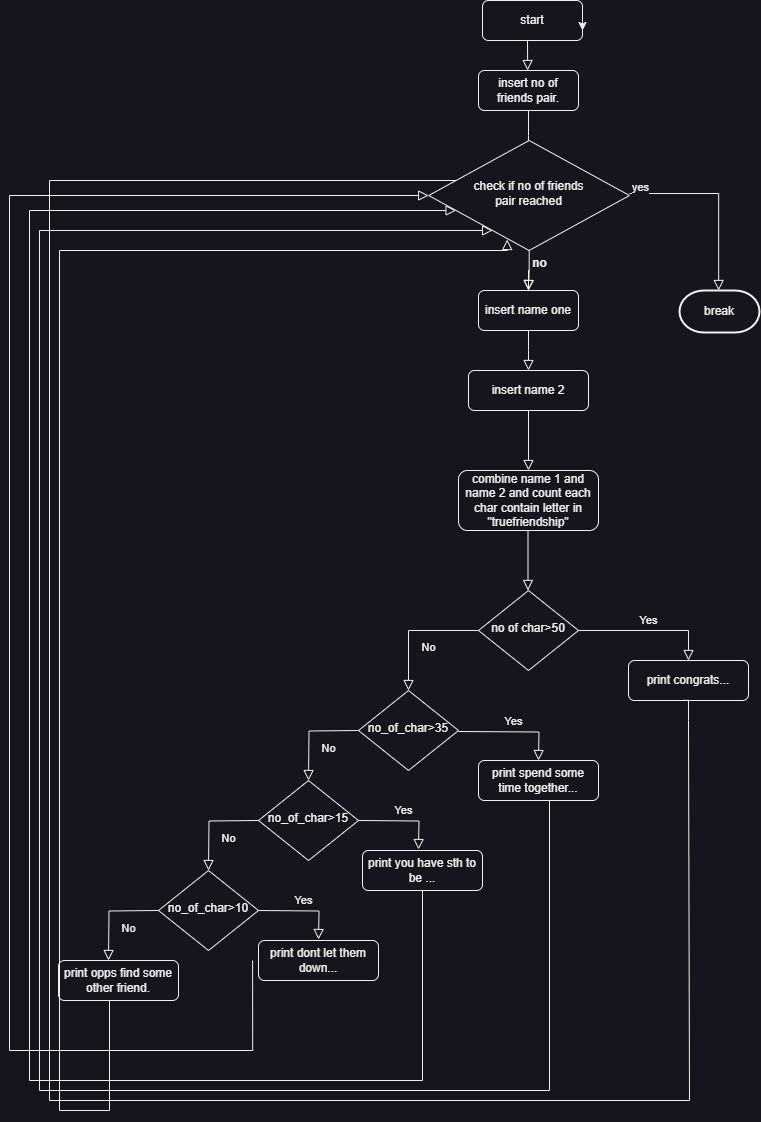

The diagram above was exported from draw.io. Its source (the exported page's mxGraphModel, read from the mxfile embedded in the PNG):
<mxGraphModel dx="1323" dy="875" grid="1" gridSize="10" guides="1" tooltips="1" connect="1" arrows="1" fold="1" page="1" pageScale="1" pageWidth="827" pageHeight="1169" math="0" shadow="0">
  <root>
    <mxCell id="WIyWlLk6GJQsqaUBKTNV-0" />
    <mxCell id="WIyWlLk6GJQsqaUBKTNV-1" parent="WIyWlLk6GJQsqaUBKTNV-0" />
    <mxCell id="WIyWlLk6GJQsqaUBKTNV-2" value="" style="rounded=0;html=1;jettySize=auto;orthogonalLoop=1;fontSize=11;endArrow=block;endFill=0;endSize=8;strokeWidth=1;shadow=0;labelBackgroundColor=none;edgeStyle=orthogonalEdgeStyle;entryX=0.5;entryY=0;entryDx=0;entryDy=0;" parent="WIyWlLk6GJQsqaUBKTNV-1" source="VunnxBRw-qqdGysOEaxB-51" target="VunnxBRw-qqdGysOEaxB-0" edge="1">
      <mxGeometry relative="1" as="geometry">
        <mxPoint x="538.5" y="190" as="sourcePoint" />
        <mxPoint x="539" y="260" as="targetPoint" />
      </mxGeometry>
    </mxCell>
    <mxCell id="WIyWlLk6GJQsqaUBKTNV-10" value="no of char&amp;gt;50" style="rhombus;whiteSpace=wrap;html=1;shadow=0;fontFamily=Helvetica;fontSize=12;align=center;strokeWidth=1;spacing=6;spacingTop=-4;" parent="WIyWlLk6GJQsqaUBKTNV-1" vertex="1">
      <mxGeometry x="489" y="590" width="100" height="80" as="geometry" />
    </mxCell>
    <mxCell id="WIyWlLk6GJQsqaUBKTNV-11" value="insert name 2&lt;br&gt;" style="rounded=1;whiteSpace=wrap;html=1;fontSize=12;glass=0;strokeWidth=1;shadow=0;" parent="WIyWlLk6GJQsqaUBKTNV-1" vertex="1">
      <mxGeometry x="479" y="370" width="120" height="40" as="geometry" />
    </mxCell>
    <mxCell id="WIyWlLk6GJQsqaUBKTNV-12" value="print congrats..." style="rounded=1;whiteSpace=wrap;html=1;fontSize=12;glass=0;strokeWidth=1;shadow=0;" parent="WIyWlLk6GJQsqaUBKTNV-1" vertex="1">
      <mxGeometry x="639" y="660" width="120" height="40" as="geometry" />
    </mxCell>
    <mxCell id="VunnxBRw-qqdGysOEaxB-1" value="" style="rounded=0;html=1;jettySize=auto;orthogonalLoop=1;fontSize=11;endArrow=block;endFill=0;endSize=8;strokeWidth=1;shadow=0;labelBackgroundColor=none;edgeStyle=orthogonalEdgeStyle;" edge="1" parent="WIyWlLk6GJQsqaUBKTNV-1" source="VunnxBRw-qqdGysOEaxB-0">
      <mxGeometry relative="1" as="geometry">
        <mxPoint x="538.5" y="300" as="sourcePoint" />
        <mxPoint x="539" y="370" as="targetPoint" />
      </mxGeometry>
    </mxCell>
    <mxCell id="VunnxBRw-qqdGysOEaxB-3" value="combine name 1 and name 2 and count each char contain letter in &quot;truefriendship&quot;" style="rounded=1;whiteSpace=wrap;html=1;fontSize=12;glass=0;strokeWidth=1;shadow=0;" vertex="1" parent="WIyWlLk6GJQsqaUBKTNV-1">
      <mxGeometry x="469" y="470" width="140" height="60" as="geometry" />
    </mxCell>
    <mxCell id="VunnxBRw-qqdGysOEaxB-4" value="" style="rounded=0;html=1;jettySize=auto;orthogonalLoop=1;fontSize=11;endArrow=block;endFill=0;endSize=8;strokeWidth=1;shadow=0;labelBackgroundColor=none;edgeStyle=orthogonalEdgeStyle;entryX=0.5;entryY=0;entryDx=0;entryDy=0;" edge="1" parent="WIyWlLk6GJQsqaUBKTNV-1">
      <mxGeometry relative="1" as="geometry">
        <mxPoint x="539" y="410" as="sourcePoint" />
        <mxPoint x="539" y="470" as="targetPoint" />
      </mxGeometry>
    </mxCell>
    <mxCell id="VunnxBRw-qqdGysOEaxB-5" value="" style="rounded=0;html=1;jettySize=auto;orthogonalLoop=1;fontSize=11;endArrow=block;endFill=0;endSize=8;strokeWidth=1;shadow=0;labelBackgroundColor=none;edgeStyle=orthogonalEdgeStyle;" edge="1" parent="WIyWlLk6GJQsqaUBKTNV-1">
      <mxGeometry x="0.3333" y="20" relative="1" as="geometry">
        <mxPoint as="offset" />
        <mxPoint x="538.5" y="530" as="sourcePoint" />
        <mxPoint x="538.5" y="590" as="targetPoint" />
      </mxGeometry>
    </mxCell>
    <mxCell id="VunnxBRw-qqdGysOEaxB-7" value="Yes" style="edgeStyle=orthogonalEdgeStyle;rounded=0;html=1;jettySize=auto;orthogonalLoop=1;fontSize=11;endArrow=block;endFill=0;endSize=8;strokeWidth=1;shadow=0;labelBackgroundColor=none;exitX=1;exitY=0.5;exitDx=0;exitDy=0;entryX=0.5;entryY=0;entryDx=0;entryDy=0;" edge="1" parent="WIyWlLk6GJQsqaUBKTNV-1" source="WIyWlLk6GJQsqaUBKTNV-10" target="WIyWlLk6GJQsqaUBKTNV-12">
      <mxGeometry y="10" relative="1" as="geometry">
        <mxPoint as="offset" />
        <mxPoint x="669" y="629.5" as="sourcePoint" />
        <mxPoint x="699" y="630" as="targetPoint" />
      </mxGeometry>
    </mxCell>
    <mxCell id="VunnxBRw-qqdGysOEaxB-9" value="No" style="rounded=0;html=1;jettySize=auto;orthogonalLoop=1;fontSize=11;endArrow=block;endFill=0;endSize=8;strokeWidth=1;shadow=0;labelBackgroundColor=none;edgeStyle=orthogonalEdgeStyle;exitX=0;exitY=0.5;exitDx=0;exitDy=0;entryX=0.5;entryY=0;entryDx=0;entryDy=0;" edge="1" parent="WIyWlLk6GJQsqaUBKTNV-1" source="WIyWlLk6GJQsqaUBKTNV-10" target="VunnxBRw-qqdGysOEaxB-10">
      <mxGeometry x="0.3333" y="20" relative="1" as="geometry">
        <mxPoint as="offset" />
        <mxPoint x="419" y="625" as="sourcePoint" />
        <mxPoint x="419" y="685" as="targetPoint" />
      </mxGeometry>
    </mxCell>
    <mxCell id="VunnxBRw-qqdGysOEaxB-10" value="no_of_char&amp;gt;35" style="rhombus;whiteSpace=wrap;html=1;shadow=0;fontFamily=Helvetica;fontSize=12;align=center;strokeWidth=1;spacing=6;spacingTop=-4;" vertex="1" parent="WIyWlLk6GJQsqaUBKTNV-1">
      <mxGeometry x="369" y="690" width="100" height="80" as="geometry" />
    </mxCell>
    <mxCell id="VunnxBRw-qqdGysOEaxB-11" value="Yes" style="edgeStyle=orthogonalEdgeStyle;rounded=0;html=1;jettySize=auto;orthogonalLoop=1;fontSize=11;endArrow=block;endFill=0;endSize=8;strokeWidth=1;shadow=0;labelBackgroundColor=none;entryX=0.5;entryY=0;entryDx=0;entryDy=0;" edge="1" parent="WIyWlLk6GJQsqaUBKTNV-1">
      <mxGeometry y="10" relative="1" as="geometry">
        <mxPoint as="offset" />
        <mxPoint x="469" y="731" as="sourcePoint" />
        <mxPoint x="549" y="760" as="targetPoint" />
      </mxGeometry>
    </mxCell>
    <mxCell id="VunnxBRw-qqdGysOEaxB-12" value="print spend some time together..." style="rounded=1;whiteSpace=wrap;html=1;fontSize=12;glass=0;strokeWidth=1;shadow=0;" vertex="1" parent="WIyWlLk6GJQsqaUBKTNV-1">
      <mxGeometry x="489" y="760" width="120" height="40" as="geometry" />
    </mxCell>
    <mxCell id="VunnxBRw-qqdGysOEaxB-13" value="No" style="rounded=0;html=1;jettySize=auto;orthogonalLoop=1;fontSize=11;endArrow=block;endFill=0;endSize=8;strokeWidth=1;shadow=0;labelBackgroundColor=none;edgeStyle=orthogonalEdgeStyle;entryX=0.5;entryY=0;entryDx=0;entryDy=0;" edge="1" parent="WIyWlLk6GJQsqaUBKTNV-1">
      <mxGeometry x="0.3333" y="20" relative="1" as="geometry">
        <mxPoint as="offset" />
        <mxPoint x="369" y="730" as="sourcePoint" />
        <mxPoint x="319" y="780" as="targetPoint" />
      </mxGeometry>
    </mxCell>
    <mxCell id="VunnxBRw-qqdGysOEaxB-14" value="no_of_char&amp;gt;15" style="rhombus;whiteSpace=wrap;html=1;shadow=0;fontFamily=Helvetica;fontSize=12;align=center;strokeWidth=1;spacing=6;spacingTop=-4;" vertex="1" parent="WIyWlLk6GJQsqaUBKTNV-1">
      <mxGeometry x="269" y="780" width="100" height="80" as="geometry" />
    </mxCell>
    <mxCell id="VunnxBRw-qqdGysOEaxB-15" value="Yes" style="edgeStyle=orthogonalEdgeStyle;rounded=0;html=1;jettySize=auto;orthogonalLoop=1;fontSize=11;endArrow=block;endFill=0;endSize=8;strokeWidth=1;shadow=0;labelBackgroundColor=none;entryX=0.5;entryY=0;entryDx=0;entryDy=0;" edge="1" parent="WIyWlLk6GJQsqaUBKTNV-1">
      <mxGeometry y="10" relative="1" as="geometry">
        <mxPoint as="offset" />
        <mxPoint x="369" y="820" as="sourcePoint" />
        <mxPoint x="429" y="849" as="targetPoint" />
      </mxGeometry>
    </mxCell>
    <mxCell id="VunnxBRw-qqdGysOEaxB-16" value="print you have sth to be ..." style="rounded=1;whiteSpace=wrap;html=1;fontSize=12;glass=0;strokeWidth=1;shadow=0;" vertex="1" parent="WIyWlLk6GJQsqaUBKTNV-1">
      <mxGeometry x="373" y="850" width="120" height="40" as="geometry" />
    </mxCell>
    <mxCell id="VunnxBRw-qqdGysOEaxB-17" value="No" style="rounded=0;html=1;jettySize=auto;orthogonalLoop=1;fontSize=11;endArrow=block;endFill=0;endSize=8;strokeWidth=1;shadow=0;labelBackgroundColor=none;edgeStyle=orthogonalEdgeStyle;entryX=0.5;entryY=0;entryDx=0;entryDy=0;" edge="1" parent="WIyWlLk6GJQsqaUBKTNV-1">
      <mxGeometry x="0.3333" y="20" relative="1" as="geometry">
        <mxPoint as="offset" />
        <mxPoint x="269" y="820" as="sourcePoint" />
        <mxPoint x="219" y="870" as="targetPoint" />
      </mxGeometry>
    </mxCell>
    <mxCell id="VunnxBRw-qqdGysOEaxB-18" value="no_of_char&amp;gt;10" style="rhombus;whiteSpace=wrap;html=1;shadow=0;fontFamily=Helvetica;fontSize=12;align=center;strokeWidth=1;spacing=6;spacingTop=-4;" vertex="1" parent="WIyWlLk6GJQsqaUBKTNV-1">
      <mxGeometry x="169" y="870" width="100" height="80" as="geometry" />
    </mxCell>
    <mxCell id="VunnxBRw-qqdGysOEaxB-19" value="Yes" style="edgeStyle=orthogonalEdgeStyle;rounded=0;html=1;jettySize=auto;orthogonalLoop=1;fontSize=11;endArrow=block;endFill=0;endSize=8;strokeWidth=1;shadow=0;labelBackgroundColor=none;entryX=0.5;entryY=0;entryDx=0;entryDy=0;" edge="1" parent="WIyWlLk6GJQsqaUBKTNV-1">
      <mxGeometry y="10" relative="1" as="geometry">
        <mxPoint as="offset" />
        <mxPoint x="269" y="910" as="sourcePoint" />
        <mxPoint x="329" y="939" as="targetPoint" />
      </mxGeometry>
    </mxCell>
    <mxCell id="VunnxBRw-qqdGysOEaxB-20" value="print dont let them down..." style="rounded=1;whiteSpace=wrap;html=1;fontSize=12;glass=0;strokeWidth=1;shadow=0;" vertex="1" parent="WIyWlLk6GJQsqaUBKTNV-1">
      <mxGeometry x="269" y="940" width="120" height="40" as="geometry" />
    </mxCell>
    <mxCell id="VunnxBRw-qqdGysOEaxB-21" value="No" style="rounded=0;html=1;jettySize=auto;orthogonalLoop=1;fontSize=11;endArrow=block;endFill=0;endSize=8;strokeWidth=1;shadow=0;labelBackgroundColor=none;edgeStyle=orthogonalEdgeStyle;entryX=0.5;entryY=0;entryDx=0;entryDy=0;" edge="1" parent="WIyWlLk6GJQsqaUBKTNV-1">
      <mxGeometry x="0.3333" y="20" relative="1" as="geometry">
        <mxPoint as="offset" />
        <mxPoint x="169" y="910" as="sourcePoint" />
        <mxPoint x="119" y="960" as="targetPoint" />
      </mxGeometry>
    </mxCell>
    <mxCell id="VunnxBRw-qqdGysOEaxB-22" value="print opps find some other friend." style="rounded=1;whiteSpace=wrap;html=1;fontSize=12;glass=0;strokeWidth=1;shadow=0;" vertex="1" parent="WIyWlLk6GJQsqaUBKTNV-1">
      <mxGeometry x="69" y="960" width="120" height="40" as="geometry" />
    </mxCell>
    <mxCell id="VunnxBRw-qqdGysOEaxB-23" value="start" style="rounded=1;whiteSpace=wrap;html=1;fontSize=12;glass=0;strokeWidth=1;shadow=0;" vertex="1" parent="WIyWlLk6GJQsqaUBKTNV-1">
      <mxGeometry x="493" width="100" height="40" as="geometry" />
    </mxCell>
    <mxCell id="VunnxBRw-qqdGysOEaxB-24" value="" style="rounded=0;html=1;jettySize=auto;orthogonalLoop=1;fontSize=11;endArrow=block;endFill=0;endSize=8;strokeWidth=1;shadow=0;labelBackgroundColor=none;edgeStyle=orthogonalEdgeStyle;exitX=0.5;exitY=1;exitDx=0;exitDy=0;" edge="1" parent="WIyWlLk6GJQsqaUBKTNV-1" source="VunnxBRw-qqdGysOEaxB-35">
      <mxGeometry relative="1" as="geometry">
        <mxPoint x="538.17" y="120" as="sourcePoint" />
        <mxPoint x="538.67" y="160" as="targetPoint" />
      </mxGeometry>
    </mxCell>
    <mxCell id="VunnxBRw-qqdGysOEaxB-28" value="" style="edgeStyle=orthogonalEdgeStyle;rounded=0;html=1;jettySize=auto;orthogonalLoop=1;fontSize=11;endArrow=block;endFill=0;endSize=8;strokeWidth=1;shadow=0;labelBackgroundColor=none;exitX=0.75;exitY=1;exitDx=0;exitDy=0;" edge="1" parent="WIyWlLk6GJQsqaUBKTNV-1" source="VunnxBRw-qqdGysOEaxB-16" target="VunnxBRw-qqdGysOEaxB-51">
      <mxGeometry y="10" relative="1" as="geometry">
        <mxPoint as="offset" />
        <mxPoint x="339" y="990" as="sourcePoint" />
        <mxPoint x="350" y="100" as="targetPoint" />
        <Array as="points">
          <mxPoint x="433" y="890" />
          <mxPoint x="433" y="1080" />
          <mxPoint x="40" y="1080" />
          <mxPoint x="40" y="210" />
        </Array>
      </mxGeometry>
    </mxCell>
    <mxCell id="VunnxBRw-qqdGysOEaxB-29" value="" style="edgeStyle=orthogonalEdgeStyle;rounded=0;html=1;jettySize=auto;orthogonalLoop=1;fontSize=11;endArrow=block;endFill=0;endSize=8;strokeWidth=1;shadow=0;labelBackgroundColor=none;" edge="1" parent="WIyWlLk6GJQsqaUBKTNV-1" target="VunnxBRw-qqdGysOEaxB-51">
      <mxGeometry y="10" relative="1" as="geometry">
        <mxPoint as="offset" />
        <mxPoint x="560" y="800" as="sourcePoint" />
        <mxPoint x="440" y="210" as="targetPoint" />
        <Array as="points">
          <mxPoint x="560" y="1090" />
          <mxPoint x="50" y="1090" />
          <mxPoint x="50" y="230" />
        </Array>
      </mxGeometry>
    </mxCell>
    <mxCell id="VunnxBRw-qqdGysOEaxB-30" value="" style="edgeStyle=orthogonalEdgeStyle;rounded=0;html=1;jettySize=auto;orthogonalLoop=1;fontSize=11;endArrow=block;endFill=0;endSize=8;strokeWidth=1;shadow=0;labelBackgroundColor=none;exitX=0.455;exitY=0.996;exitDx=0;exitDy=0;exitPerimeter=0;" edge="1" parent="WIyWlLk6GJQsqaUBKTNV-1" source="WIyWlLk6GJQsqaUBKTNV-12">
      <mxGeometry y="10" relative="1" as="geometry">
        <mxPoint as="offset" />
        <mxPoint x="700" y="700" as="sourcePoint" />
        <mxPoint x="500" y="180" as="targetPoint" />
        <Array as="points">
          <mxPoint x="699" y="700" />
          <mxPoint x="699" y="720" />
          <mxPoint x="700" y="1100" />
          <mxPoint x="60" y="1100" />
          <mxPoint x="60" y="163" />
        </Array>
      </mxGeometry>
    </mxCell>
    <mxCell id="VunnxBRw-qqdGysOEaxB-31" value="" style="edgeStyle=orthogonalEdgeStyle;rounded=0;html=1;jettySize=auto;orthogonalLoop=1;fontSize=11;endArrow=block;endFill=0;endSize=8;strokeWidth=1;shadow=0;labelBackgroundColor=none;entryX=0.391;entryY=0.9;entryDx=0;entryDy=0;entryPerimeter=0;" edge="1" parent="WIyWlLk6GJQsqaUBKTNV-1" target="VunnxBRw-qqdGysOEaxB-51">
      <mxGeometry y="10" relative="1" as="geometry">
        <mxPoint as="offset" />
        <mxPoint x="120" y="1000" as="sourcePoint" />
        <mxPoint x="490" y="230" as="targetPoint" />
        <Array as="points">
          <mxPoint x="120" y="1110" />
          <mxPoint x="70" y="1110" />
          <mxPoint x="70" y="250" />
          <mxPoint x="517" y="250" />
        </Array>
      </mxGeometry>
    </mxCell>
    <mxCell id="VunnxBRw-qqdGysOEaxB-35" value="insert no of friends pair." style="rounded=1;whiteSpace=wrap;html=1;fontSize=12;glass=0;strokeWidth=1;shadow=0;" vertex="1" parent="WIyWlLk6GJQsqaUBKTNV-1">
      <mxGeometry x="489" y="70" width="100" height="40" as="geometry" />
    </mxCell>
    <mxCell id="VunnxBRw-qqdGysOEaxB-44" style="edgeStyle=orthogonalEdgeStyle;rounded=0;orthogonalLoop=1;jettySize=auto;html=1;exitX=0.5;exitY=1;exitDx=0;exitDy=0;exitPerimeter=0;" edge="1" parent="WIyWlLk6GJQsqaUBKTNV-1">
      <mxGeometry relative="1" as="geometry">
        <mxPoint x="260.5" y="410" as="sourcePoint" />
        <mxPoint x="260.5" y="410" as="targetPoint" />
      </mxGeometry>
    </mxCell>
    <mxCell id="VunnxBRw-qqdGysOEaxB-45" value="" style="rounded=0;html=1;jettySize=auto;orthogonalLoop=1;fontSize=11;endArrow=block;endFill=0;endSize=8;strokeWidth=1;shadow=0;labelBackgroundColor=none;edgeStyle=orthogonalEdgeStyle;" edge="1" parent="WIyWlLk6GJQsqaUBKTNV-1" target="VunnxBRw-qqdGysOEaxB-0">
      <mxGeometry relative="1" as="geometry">
        <mxPoint x="538.5" y="300" as="sourcePoint" />
        <mxPoint x="539" y="370" as="targetPoint" />
      </mxGeometry>
    </mxCell>
    <mxCell id="VunnxBRw-qqdGysOEaxB-0" value="insert name one&lt;br&gt;" style="rounded=1;whiteSpace=wrap;html=1;fontSize=12;glass=0;strokeWidth=1;shadow=0;" vertex="1" parent="WIyWlLk6GJQsqaUBKTNV-1">
      <mxGeometry x="489" y="290" width="100" height="40" as="geometry" />
    </mxCell>
    <mxCell id="VunnxBRw-qqdGysOEaxB-56" value="no" style="text;html=1;align=center;verticalAlign=middle;resizable=0;points=[];autosize=1;strokeColor=none;fillColor=none;fontStyle=1" vertex="1" parent="WIyWlLk6GJQsqaUBKTNV-1">
      <mxGeometry x="530" y="248" width="40" height="30" as="geometry" />
    </mxCell>
    <mxCell id="VunnxBRw-qqdGysOEaxB-57" value="break" style="strokeWidth=2;html=1;shape=mxgraph.flowchart.terminator;whiteSpace=wrap;" vertex="1" parent="WIyWlLk6GJQsqaUBKTNV-1">
      <mxGeometry x="690" y="290" width="80" height="42" as="geometry" />
    </mxCell>
    <mxCell id="VunnxBRw-qqdGysOEaxB-60" value="" style="edgeStyle=orthogonalEdgeStyle;rounded=0;html=1;jettySize=auto;orthogonalLoop=1;fontSize=11;endArrow=block;endFill=0;endSize=8;strokeWidth=1;shadow=0;labelBackgroundColor=none;exitX=0.5;exitY=1;exitDx=0;exitDy=0;" edge="1" parent="WIyWlLk6GJQsqaUBKTNV-1" target="VunnxBRw-qqdGysOEaxB-51">
      <mxGeometry y="10" relative="1" as="geometry">
        <mxPoint as="offset" />
        <mxPoint x="263.1" y="960" as="sourcePoint" />
        <mxPoint x="570" y="190" as="targetPoint" />
        <Array as="points">
          <mxPoint x="263" y="1050" />
          <mxPoint x="20" y="1050" />
        </Array>
      </mxGeometry>
    </mxCell>
    <mxCell id="VunnxBRw-qqdGysOEaxB-51" value="check if no of friends &lt;br&gt;pair reached" style="rhombus;whiteSpace=wrap;html=1;shadow=0;fontFamily=Helvetica;fontSize=12;align=center;strokeWidth=1;spacing=6;spacingTop=-4;" vertex="1" parent="WIyWlLk6GJQsqaUBKTNV-1">
      <mxGeometry x="439.19" y="140" width="200.81" height="110" as="geometry" />
    </mxCell>
    <mxCell id="VunnxBRw-qqdGysOEaxB-61" style="edgeStyle=orthogonalEdgeStyle;rounded=0;orthogonalLoop=1;jettySize=auto;html=1;exitX=1;exitY=0.25;exitDx=0;exitDy=0;entryX=1;entryY=0.75;entryDx=0;entryDy=0;" edge="1" parent="WIyWlLk6GJQsqaUBKTNV-1" source="VunnxBRw-qqdGysOEaxB-23" target="VunnxBRw-qqdGysOEaxB-23">
      <mxGeometry relative="1" as="geometry" />
    </mxCell>
    <mxCell id="VunnxBRw-qqdGysOEaxB-62" value="" style="rounded=0;html=1;jettySize=auto;orthogonalLoop=1;fontSize=11;endArrow=block;endFill=0;endSize=8;strokeWidth=1;shadow=0;labelBackgroundColor=none;edgeStyle=orthogonalEdgeStyle;" edge="1" parent="WIyWlLk6GJQsqaUBKTNV-1">
      <mxGeometry relative="1" as="geometry">
        <mxPoint x="538" y="40" as="sourcePoint" />
        <mxPoint x="538.17" y="70" as="targetPoint" />
      </mxGeometry>
    </mxCell>
    <mxCell id="VunnxBRw-qqdGysOEaxB-63" value="" style="rounded=0;html=1;jettySize=auto;orthogonalLoop=1;fontSize=11;endArrow=block;endFill=0;endSize=8;strokeWidth=1;shadow=0;labelBackgroundColor=none;edgeStyle=orthogonalEdgeStyle;" edge="1" parent="WIyWlLk6GJQsqaUBKTNV-1">
      <mxGeometry relative="1" as="geometry">
        <mxPoint x="640" y="193" as="sourcePoint" />
        <mxPoint x="729.17" y="290" as="targetPoint" />
        <Array as="points">
          <mxPoint x="729" y="193" />
        </Array>
      </mxGeometry>
    </mxCell>
    <mxCell id="VunnxBRw-qqdGysOEaxB-64" value="yes&lt;br&gt;" style="edgeLabel;html=1;align=center;verticalAlign=middle;resizable=0;points=[];" vertex="1" connectable="0" parent="VunnxBRw-qqdGysOEaxB-63">
      <mxGeometry x="-0.895" y="7" relative="1" as="geometry">
        <mxPoint as="offset" />
      </mxGeometry>
    </mxCell>
  </root>
</mxGraphModel>